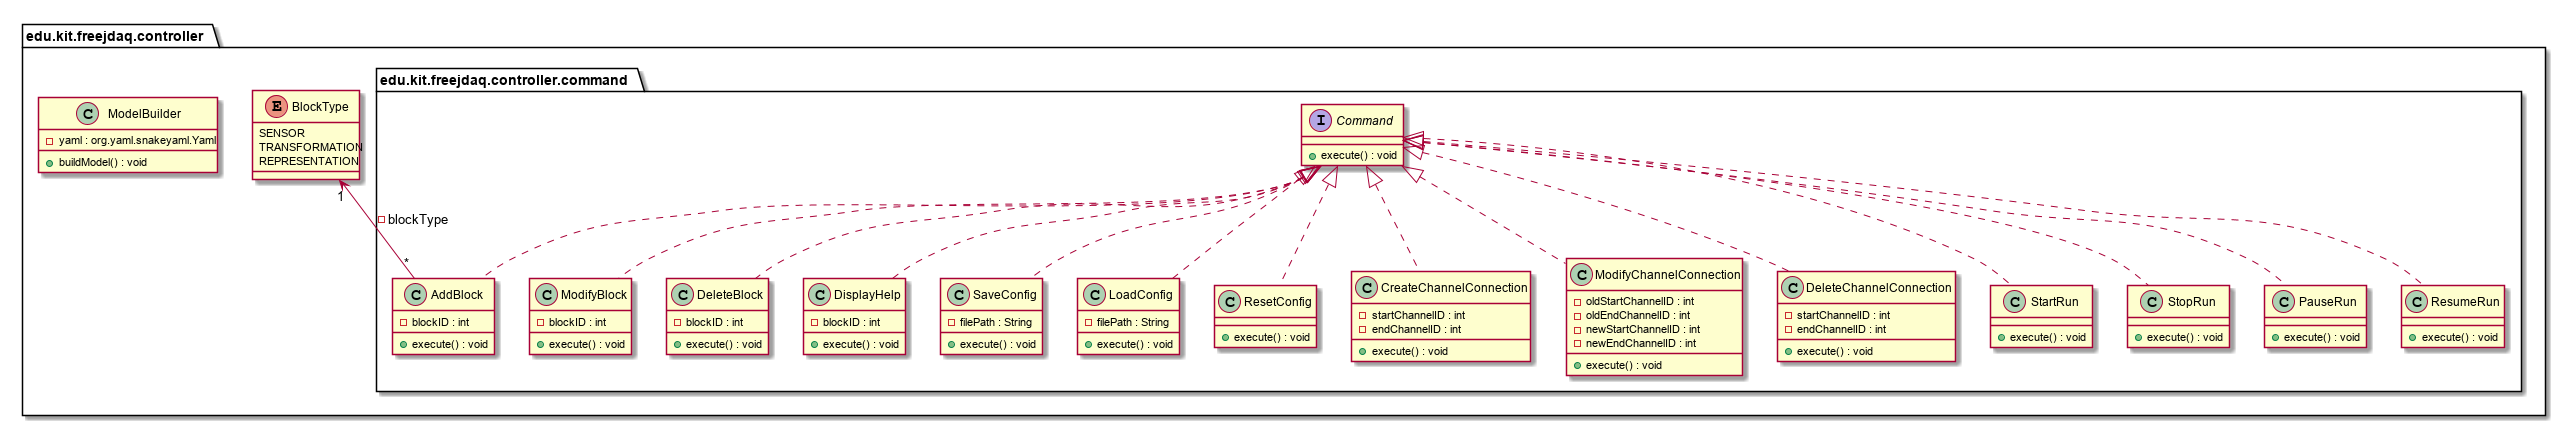

The diagram above was rendered by PlantUML. Its source (embedded in the PNG):
@startuml

package edu.kit.freejdaq.controller {

	enum BlockType {
		SENSOR
		TRANSFORMATION
		REPRESENTATION
	}

	package edu.kit.freejdaq.controller.command {

		interface Command {
			+ execute() : void
		}
		
		class AddBlock {
			- blockID : int
			+ execute() : void
		}
		
		BlockType "1" <-- "*" AddBlock : - blockType
		
		class ModifyBlock {
			- blockID : int
			+ execute() : void
		}
		
		class DeleteBlock {
			- blockID : int
			+ execute() : void
		}
		
		class DisplayHelp {
			- blockID : int
			+ execute() : void
		}
		
		class SaveConfig {
			- filePath : String
			+ execute() : void
		}
		
		class LoadConfig {
			- filePath : String
			+ execute() : void
		}
		
		class ResetConfig {
			+ execute() : void
		}
		
		class CreateChannelConnection {
			- startChannelID : int
			- endChannelID : int
			+ execute() : void
		}
		
		class ModifyChannelConnection {
			- oldStartChannelID : int
			- oldEndChannelID : int
			- newStartChannelID : int
			- newEndChannelID : int
			+ execute() : void
		}
		
		class DeleteChannelConnection {
			- startChannelID : int
			- endChannelID : int
			+ execute() : void
		}
		
		class StartRun {
			+ execute() : void
		}
		
		class StopRun {
			+ execute() : void
		}
		
		class PauseRun {
			+ execute() : void
		}
		
		class ResumeRun {
			+ execute() : void
		}
		
		Command <|.. AddBlock
		Command <|.. DeleteBlock
		Command <|.. ModifyBlock
		Command <|.. DisplayHelp
		Command <|.. SaveConfig
		Command <|.. LoadConfig
		Command <|.. ResetConfig
		Command <|.. CreateChannelConnection
		Command <|.. ModifyChannelConnection
		Command <|.. DeleteChannelConnection
		Command <|.. StartRun
		Command <|.. StopRun
		Command <|.. PauseRun
		Command <|.. ResumeRun

	}
	
	class ModelBuilder {
		- yaml : org.yaml.snakeyaml.Yaml
		+ buildModel() : void
	}
	
}

@enduml